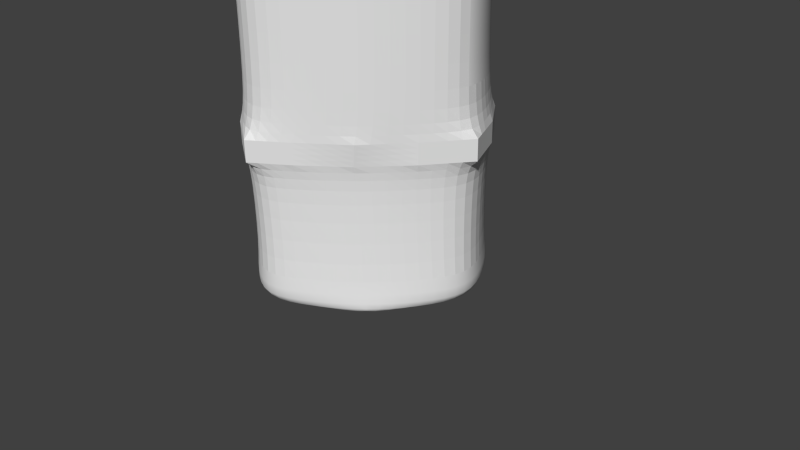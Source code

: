 # Source: Prop_RuinedPillar.blend  (saved by Blender 2.68.0; exported with 4.5.12 LTS)
import bpy
from mathutils import Matrix  # noqa: F401  (used for matrix-valued properties, if any)

bpy.ops.wm.read_factory_settings(use_empty=True)
scene = bpy.context.scene
scene.name = 'Scene'

# ---- collections
col_collection_1 = bpy.data.collections.new('Collection 1'); scene.collection.children.link(col_collection_1)

# ---- materials (node trees are filled in below, after node groups)
mat_material = bpy.data.materials.new('Material')
mat_material.alpha_threshold = 0.0
mat_material.use_transparent_shadow = False
mat_material.roughness = 0.5
mat_material.line_color = (0.0, 0.0, 0.0, 1.0)

# ---- material node trees

# ---- world
world_world = bpy.data.worlds.new('World'); scene.world = world_world
world_world.color = (0.05088, 0.05088, 0.05088)
world_world.use_sun_shadow = False
world_world.sun_shadow_jitter_overblur = 0.0
world_world.cycles.sampling_method = 'MANUAL'
world_world.cycles.sample_map_resolution = 256

# ---- cameras
cam_camera = bpy.data.cameras.new('Camera')
cam_camera.clip_end = 100.0
cam_camera.lens = 35.0
cam_camera.sensor_width = 32.0
cam_camera.sensor_height = 18.0
cam_camera.ortho_scale = 7.314
cam_camera.dof.focus_distance = 0.0
cam_camera.dof.aperture_fstop = 128.0

# ---- meshes
me_cube = bpy.data.meshes.new('Cube')
me_cube.from_pydata([(1.064, 1.064, -1.0), (1.064, -1.064, -1.0), (-1.064, -1.064, -1.0), (-1.064, 1.064, -1.0), (1.0, 1.0, 2.434), (1.0, -1.0, 3.247), (-1.0, -1.0, 3.247), (-1.0, 1.0, 3.247), (1.866e-07, 1.803, -1.0), (-3.594e-09, -1.803, -1.0), (2.384e-07, 1.695, 3.247), (-5.364e-07, -1.695, 3.247), (1.751, -7.11e-08, -1.0), (-1.751, 3.093e-07, -1.0), (1.692, -0.02805, 3.153), (-1.646, 1.788e-07, 3.247), (9.151e-08, 1.191e-07, -1.0), (-1.49e-07, -1.788e-07, 3.088), (0.5319, 1.493, -1.0), (0.5319, -1.493, -1.0), (0.5, 1.403, 2.758), (0.5, -1.403, 3.247), (0.5319, 2.4e-08, -1.0), (0.5, -3.576e-07, 3.081), (-0.5319, 1.493, -1.0), (-0.5319, -1.493, -1.0), (-0.5, 1.403, 3.247), (-0.5, -1.403, 3.247), (-0.5319, 2.142e-07, -1.0), (-0.5, 0.0, 3.247), (-1.488, 0.5319, -1.0), (-1.399, 0.5, 3.247), (1.391e-07, 0.5319, -1.0), (1.488, 0.5319, -1.0), (1.399, 0.5, 3.009), (4.47e-08, 0.4071, 3.247), (0.5319, 0.5319, -1.0), (0.4439, 0.3439, 2.904), (-0.5319, 0.5319, -1.0), (-0.5, 0.5, 3.247), (1.488, -0.5319, -1.0), (1.399, -0.5, 3.247), (-3.427e-07, -0.5, 3.247), (-1.488, -0.5319, -1.0), (-1.399, -0.5, 3.247), (4.396e-08, -0.5319, -1.0), (0.5319, -0.5319, -1.0), (0.5, -0.5, 3.247), (-0.5319, -0.5319, -1.0), (-0.5, -0.5, 3.247), (1.049, 1.048, 0.7394), (0.9054, -1.033, 0.8128), (-1.047, -1.048, 0.8198), (-1.047, 1.048, 0.8198), (0.00116, -1.777, 0.8198), (0.00116, 1.777, 0.8198), (1.726, -3.357e-07, 0.8198), (-1.724, 2.449e-07, 0.8198), (0.4165, -1.47, 0.8198), (0.5227, 1.467, 0.7244), (-0.5228, -1.47, 0.8198), (-0.5228, 1.47, 0.8198), (-1.465, 0.524, 0.8198), (1.467, 0.524, 0.8198), (1.359, -0.524, 0.8198), (-1.465, -0.524, 0.8198), (-1.901e-07, -1.695, 0.5047), (1.646, -2.286e-07, 0.5047), (-1.646, 2.558e-07, 0.5047), (0.3963, -1.403, 0.5047), (-0.5, -1.403, 0.5047), (-1.399, 0.5, 0.5047), (1.399, 0.5, 0.5047), (1.295, -0.5, 0.5047), (-1.399, -0.5, 0.5047), (1.0, 1.0, 0.4806), (0.8963, -1.0, 0.5047), (-1.0, -1.0, 0.5047), (-1.0, 1.0, 0.5047), (1.999e-07, 1.695, 0.5047), (0.5, 1.403, 0.4157), (-0.5, 1.403, 0.5047), (1.0, 1.0, 1.39), (1.0, -1.0, 1.426), (-1.0, -1.0, 1.426), (-1.0, 1.0, 1.426), (2.25e-07, 1.695, 1.426), (0.4894, 1.388, 1.366), (-0.5, 1.403, 1.426), (-4.155e-07, -1.695, 1.426), (1.646, -4.29e-07, 1.426), (-1.646, 2.057e-07, 1.426), (0.5, -1.403, 1.426), (-0.5, -1.403, 1.426), (-1.399, 0.5, 1.426), (1.399, 0.5, 1.426), (1.399, -0.5, 1.426), (-1.399, -0.5, 1.426), (1.049, 1.048, 1.03), (0.9405, -1.048, 1.075), (-1.047, -1.048, 1.075), (-1.047, 1.048, 1.075), (0.00116, 1.777, 1.075), (0.5251, 1.47, 1.003), (-0.5228, 1.47, 1.075), (0.00116, -1.777, 1.075), (1.726, -3.636e-07, 1.075), (-1.724, 2.38e-07, 1.075), (0.4165, -1.47, 1.075), (-0.5228, -1.47, 1.075), (-1.465, 0.524, 1.075), (1.467, 0.524, 1.075), (1.359, -0.524, 1.075), (-1.465, -0.524, 1.075), (-4.877e-08, -1.695, -0.7513), (1.646, -1.03e-07, -0.7513), (-1.646, 2.872e-07, -0.7513), (0.4734, -1.403, -0.7513), (-0.5, -1.403, -0.7513), (-1.399, 0.5, -0.7513), (1.399, 0.5, -0.7513), (1.372, -0.5, -0.7513), (-1.399, -0.5, -0.7513), (1.0, 1.0, -0.7575), (0.9734, -1.0, -0.7513), (-1.0, -1.0, -0.7513), (-1.0, 1.0, -0.7513), (1.842e-07, 1.695, -0.7513), (0.5, 1.403, -0.7741), (-0.5, 1.403, -0.7513), (1.0, 1.0, 2.3), (1.0, -1.0, 3.014), (-1.0, -1.0, 3.014), (-1.0, 1.0, 3.014), (2.367e-07, 1.695, 3.014), (0.4986, 1.401, 2.58), (-0.5, 1.403, 3.014), (-5.21e-07, -1.695, 3.014), (1.686, -0.02446, 2.932), (-1.646, 1.822e-07, 3.014), (0.5, -1.403, 3.014), (-0.5, -1.403, 3.014), (-1.399, 0.5, 3.014), (1.399, 0.5, 2.807), (1.399, -0.5, 3.014), (-1.399, -0.5, 3.014)], [], [(48, 25, 2, 43), (49, 44, 6, 27), (144, 41, 5, 131), (141, 27, 6, 132), (142, 31, 7, 133), (129, 24, 3, 126), (46, 19, 9, 45), (47, 42, 11, 21), (140, 21, 11, 137), (128, 18, 8, 127), (38, 28, 13, 30), (39, 31, 15, 29), (143, 34, 14, 138), (145, 44, 15, 139), (36, 22, 16, 32), (37, 35, 17, 23), (40, 1, 19, 46), (41, 47, 21, 5), (131, 5, 21, 140), (123, 0, 18, 128), (33, 12, 22, 36), (34, 37, 23, 14), (45, 9, 25, 48), (42, 49, 27, 11), (137, 11, 27, 141), (127, 8, 24, 129), (32, 16, 28, 38), (35, 39, 29, 17), (139, 15, 31, 142), (24, 38, 30, 3), (26, 7, 31, 39), (130, 4, 34, 143), (18, 36, 32, 8), (20, 10, 35, 37), (0, 33, 36, 18), (4, 20, 37, 34), (8, 32, 38, 24), (10, 26, 39, 35), (28, 48, 43, 13), (29, 15, 44, 49), (138, 14, 41, 144), (22, 46, 45, 16), (23, 17, 42, 47), (132, 6, 44, 145), (12, 40, 46, 22), (14, 23, 47, 41), (16, 45, 48, 28), (17, 29, 49, 42), (73, 64, 51, 76), (70, 60, 52, 77), (71, 62, 53, 78), (104, 61, 53, 101), (69, 58, 54, 66), (103, 59, 55, 102), (72, 63, 56, 67), (74, 65, 57, 68), (76, 51, 58, 69), (98, 50, 59, 103), (66, 54, 60, 70), (102, 55, 61, 104), (68, 57, 62, 71), (75, 50, 63, 72), (67, 56, 64, 73), (77, 52, 65, 74), (61, 81, 78, 53), (59, 80, 79, 55), (50, 75, 80, 59), (55, 79, 81, 61), (121, 73, 76, 124), (118, 70, 77, 125), (119, 71, 78, 126), (117, 69, 66, 114), (120, 72, 67, 115), (122, 74, 68, 116), (124, 76, 69, 117), (114, 66, 70, 118), (116, 68, 71, 119), (123, 75, 72, 120), (115, 67, 73, 121), (125, 77, 74, 122), (112, 96, 83, 99), (109, 93, 84, 100), (110, 94, 85, 101), (108, 92, 89, 105), (111, 95, 90, 106), (113, 97, 91, 107), (99, 83, 92, 108), (105, 89, 93, 109), (107, 91, 94, 110), (98, 82, 95, 111), (106, 90, 96, 112), (100, 84, 97, 113), (136, 88, 85, 133), (135, 87, 86, 134), (130, 82, 87, 135), (134, 86, 88, 136), (88, 104, 101, 85), (87, 103, 102, 86), (82, 98, 103, 87), (86, 102, 104, 88), (64, 112, 99, 51), (60, 109, 100, 52), (62, 110, 101, 53), (58, 108, 105, 54), (63, 111, 106, 56), (65, 113, 107, 57), (51, 99, 108, 58), (54, 105, 109, 60), (57, 107, 110, 62), (50, 98, 111, 63), (56, 106, 112, 64), (52, 100, 113, 65), (81, 129, 126, 78), (80, 128, 127, 79), (75, 123, 128, 80), (79, 127, 129, 81), (40, 121, 124, 1), (25, 118, 125, 2), (30, 119, 126, 3), (19, 117, 114, 9), (33, 120, 115, 12), (43, 122, 116, 13), (1, 124, 117, 19), (9, 114, 118, 25), (13, 116, 119, 30), (0, 123, 120, 33), (12, 115, 121, 40), (2, 125, 122, 43), (96, 144, 131, 83), (93, 141, 132, 84), (94, 142, 133, 85), (92, 140, 137, 89), (95, 143, 138, 90), (97, 145, 139, 91), (83, 131, 140, 92), (89, 137, 141, 93), (91, 139, 142, 94), (82, 130, 143, 95), (90, 138, 144, 96), (84, 132, 145, 97), (26, 136, 133, 7), (20, 135, 134, 10), (4, 130, 135, 20), (10, 134, 136, 26)])
me_cube.polygons.foreach_set('use_smooth', [0, 1, 1, 1, 1, 1, 0, 1, 1, 1, 0, 1, 1, 1, 0, 1, 0, 1, 1, 1, 0, 1, 0, 1, 1, 1, 0, 0, 1, 0, 1, 1, 0, 1, 0, 1, 0, 1, 0, 1, 1, 0, 1, 1, 0, 1, 0, 1, 0, 0, 0, 0, 0, 0, 0, 0, 0, 0, 0, 0, 0, 0, 0, 0, 0, 0, 0, 0, 0, 0, 0, 0, 0, 0, 0, 0, 0, 0, 0, 0, 0, 0, 0, 0, 0, 0, 0, 0, 0, 0, 0, 0, 0, 1, 0, 0, 0, 0, 0, 0, 0, 0, 0, 0, 0, 0, 0, 0, 0, 0, 0, 0, 0, 0, 0, 0, 1, 1, 1, 1, 1, 1, 1, 1, 1, 1, 1, 1, 0, 0, 0, 0, 1, 0, 0, 0, 0, 1, 0, 0, 1, 1, 1, 1])
_k = {(4, 20): 1.0, (4, 34): 1.0, (10, 35): 1.0, (14, 23): 1.0, (10, 20): 1.0, (17, 23): 1.0, (23, 37): 1.0, (14, 34): 1.0, (17, 35): 1.0, (20, 37): 1.0, (35, 37): 1.0, (34, 37): 1.0, (51, 64): 1.0, (52, 60): 1.0, (53, 62): 1.0, (53, 61): 1.0, (54, 58): 1.0, (55, 59): 1.0, (56, 63): 1.0, (57, 65): 1.0, (51, 58): 1.0, (50, 59): 1.0, (54, 60): 1.0, (55, 61): 1.0, (57, 62): 1.0, (50, 63): 1.0, (56, 64): 1.0, (52, 65): 1.0, (50, 98): 1.0, (51, 99): 1.0, (52, 100): 1.0, (53, 101): 1.0, (55, 102): 1.0, (59, 103): 1.0, (61, 104): 1.0, (54, 105): 1.0, (56, 106): 1.0, (57, 107): 1.0, (58, 108): 1.0, (60, 109): 1.0, (62, 110): 1.0, (63, 111): 1.0, (64, 112): 1.0, (65, 113): 1.0, (101, 104): 1.0, (102, 103): 1.0, (98, 103): 1.0, (102, 104): 1.0, (99, 112): 1.0, (100, 109): 1.0, (101, 110): 1.0, (105, 108): 1.0, (106, 111): 1.0, (107, 113): 1.0, (99, 108): 1.0, (105, 109): 1.0, (107, 110): 1.0, (98, 111): 1.0, (106, 112): 1.0, (100, 113): 1.0}
me_cube.attributes.new('crease_edge', 'FLOAT', 'EDGE').data.foreach_set('value', [_k.get((min(e.vertices), max(e.vertices)), 0.0) for e in me_cube.edges])
_uv = me_cube.uv_layers.new(name='UVMap')
_uv.uv.foreach_set('vector', [0.7279, 0.5962, 0.6762, 0.644, 0.6734, 0.5964, 0.6768, 0.5495, 0.7808, 0.8579, 0.7319, 0.9022, 0.7292, 0.8575, 0.7319, 0.8122, 0.1575, 0.2129, 0.1558, 0.2294, 0.1119, 0.2278, 0.1117, 0.2112, 0.7149, 0.8107, 0.7319, 0.8122, 0.7292, 0.8575, 0.7127, 0.8573, 0.4309, 0.8293, 0.4477, 0.8309, 0.4455, 0.8755, 0.4288, 0.8754, 0.3893, 0.5793, 0.4092, 0.579, 0.4058, 0.6266, 0.3874, 0.6265, 0.3313, 0.09712, 0.2841, 0.1498, 0.2379, 0.1453, 0.3006, 0.06833, 0.1138, 0.2793, 0.08606, 0.308, 0.02248, 0.2375, 0.06653, 0.2313, 0.06491, 0.214, 0.06653, 0.2313, 0.02248, 0.2375, 0.02019, 0.2188, 0.1553, 0.6068, 0.1561, 0.5885, 0.2027, 0.5835, 0.2003, 0.6053, 0.4603, 0.6275, 0.4886, 0.6586, 0.4141, 0.7178, 0.4084, 0.6734, 0.497, 0.8747, 0.4477, 0.8309, 0.4536, 0.7893, 0.5238, 0.8456, 0.06392, 0.8478, 0.05284, 0.8558, 0.01673, 0.832, 0.02965, 0.8208, 0.7147, 0.9037, 0.7319, 0.9022, 0.7381, 0.9441, 0.7194, 0.9465, 0.1084, 0.5366, 0.07794, 0.5077, 0.1082, 0.4772, 0.1386, 0.5075, 0.04904, 0.9225, 0.04582, 0.9649, 0.01673, 0.9532, 0.01983, 0.917, 0.3783, 0.1482, 0.3316, 0.1514, 0.2841, 0.1498, 0.3313, 0.09712, 0.1558, 0.2294, 0.1138, 0.2793, 0.06653, 0.2313, 0.1119, 0.2278, 0.1117, 0.2112, 0.1119, 0.2278, 0.06653, 0.2313, 0.06491, 0.214, 0.1082, 0.6091, 0.1084, 0.5911, 0.1561, 0.5885, 0.1553, 0.6068, 0.06156, 0.5877, 0.01727, 0.5811, 0.07794, 0.5077, 0.1084, 0.5366, 0.05284, 0.8558, 0.04904, 0.9225, 0.01983, 0.917, 0.01673, 0.832, 0.7571, 0.6264, 0.6813, 0.6906, 0.6762, 0.644, 0.7279, 0.5962, 0.8084, 0.8296, 0.7808, 0.8579, 0.7319, 0.8122, 0.7372, 0.7685, 0.7191, 0.7667, 0.7372, 0.7685, 0.7319, 0.8122, 0.7149, 0.8107, 0.3932, 0.5345, 0.4149, 0.5325, 0.4092, 0.579, 0.3893, 0.5793, 0.4898, 0.5977, 0.52, 0.6288, 0.4886, 0.6586, 0.4603, 0.6275, 0.53, 0.8977, 0.497, 0.8747, 0.5238, 0.8456, 0.5561, 0.8736, 0.4356, 0.7872, 0.4536, 0.7893, 0.4477, 0.8309, 0.4309, 0.8293, 0.4092, 0.579, 0.4603, 0.6275, 0.4084, 0.6734, 0.4058, 0.6266, 0.4484, 0.9209, 0.4455, 0.8755, 0.4477, 0.8309, 0.497, 0.8747, 0.1242, 0.868, 0.1157, 0.8743, 0.05284, 0.8558, 0.06392, 0.8478, 0.1561, 0.5885, 0.1084, 0.5366, 0.1386, 0.5075, 0.2027, 0.5835, 0.1325, 0.9311, 0.1377, 0.9886, 0.04582, 0.9649, 0.04904, 0.9225, 0.1084, 0.5911, 0.06156, 0.5877, 0.1084, 0.5366, 0.1561, 0.5885, 0.1157, 0.8743, 0.1325, 0.9311, 0.04904, 0.9225, 0.05284, 0.8558, 0.4149, 0.5325, 0.4898, 0.5977, 0.4603, 0.6275, 0.4092, 0.579, 0.4541, 0.9648, 0.4484, 0.9209, 0.497, 0.8747, 0.53, 0.8977, 0.7568, 0.5657, 0.7279, 0.5962, 0.6768, 0.5495, 0.6832, 0.5052, 0.8079, 0.8868, 0.7381, 0.9441, 0.7319, 0.9022, 0.7808, 0.8579, 0.2003, 0.2118, 0.1981, 0.229, 0.1558, 0.2294, 0.1575, 0.2129, 0.362, 0.068, 0.3313, 0.09712, 0.3006, 0.06833, 0.3311, 0.03713, 0.1457, 0.3067, 0.118, 0.3373, 0.08606, 0.308, 0.1138, 0.2793, 0.7127, 0.8573, 0.7292, 0.8575, 0.7319, 0.9022, 0.7147, 0.9037, 0.4228, 0.1422, 0.3783, 0.1482, 0.3313, 0.09712, 0.362, 0.068, 0.1981, 0.229, 0.1457, 0.3067, 0.1138, 0.2793, 0.1558, 0.2294, 0.7873, 0.5959, 0.7571, 0.6264, 0.7279, 0.5962, 0.7568, 0.5657, 0.8395, 0.8585, 0.8079, 0.8868, 0.7808, 0.8579, 0.8084, 0.8296, 0.3773, 0.2654, 0.3794, 0.2906, 0.3259, 0.2902, 0.3272, 0.2661, 0.5594, 0.6456, 0.5342, 0.6474, 0.5342, 0.595, 0.5593, 0.5953, 0.2918, 0.676, 0.2666, 0.6776, 0.2666, 0.6254, 0.2916, 0.6258, 0.3708, 0.3489, 0.3708, 0.3842, 0.2777, 0.3842, 0.2777, 0.3489, 0.2771, 0.2655, 0.2747, 0.2906, 0.2344, 0.2898, 0.2387, 0.2647, 0.2064, 0.3521, 0.2109, 0.3904, 0.126, 0.3871, 0.1219, 0.3521, 0.05693, 0.7036, 0.05448, 0.7288, 0.008923, 0.726, 0.01326, 0.701, 0.5609, 0.5453, 0.5357, 0.543, 0.5384, 0.4975, 0.5634, 0.5016, 0.3272, 0.2661, 0.3259, 0.2902, 0.2747, 0.2906, 0.2771, 0.2655, 0.2154, 0.4134, 0.2138, 0.4536, 0.1207, 0.4519, 0.1222, 0.4134, 0.5606, 0.691, 0.5354, 0.6949, 0.5342, 0.6474, 0.5594, 0.6456, 0.3219, 0.4907, 0.2866, 0.4907, 0.2866, 0.4067, 0.3219, 0.4067, 0.2933, 0.7197, 0.2682, 0.7232, 0.2666, 0.6776, 0.2918, 0.676, 0.1071, 0.7035, 0.1069, 0.7244, 0.05448, 0.7288, 0.05693, 0.7036, 0.4254, 0.2638, 0.4298, 0.2891, 0.3794, 0.2906, 0.3773, 0.2654, 0.5593, 0.5953, 0.5342, 0.595, 0.5357, 0.543, 0.5609, 0.5453, 0.2681, 0.5732, 0.2932, 0.5757, 0.2916, 0.6258, 0.2666, 0.6254, 0.1593, 0.7228, 0.1575, 0.6983, 0.203, 0.7037, 0.2068, 0.7288, 0.1069, 0.7244, 0.1071, 0.7035, 0.1575, 0.6983, 0.1593, 0.7228, 0.2704, 0.5259, 0.2954, 0.5304, 0.2932, 0.5757, 0.2681, 0.5732, 0.3773, 0.1686, 0.3773, 0.2654, 0.3272, 0.2661, 0.3304, 0.1706, 0.6563, 0.6434, 0.5594, 0.6456, 0.5593, 0.5953, 0.6551, 0.5962, 0.3887, 0.6733, 0.2918, 0.676, 0.2916, 0.6258, 0.3874, 0.6265, 0.2833, 0.1694, 0.2771, 0.2655, 0.2387, 0.2647, 0.2406, 0.1668, 0.06138, 0.6074, 0.05693, 0.7036, 0.01326, 0.701, 0.0183, 0.6031, 0.6571, 0.5494, 0.5609, 0.5453, 0.5634, 0.5016, 0.6612, 0.5063, 0.3304, 0.1706, 0.3272, 0.2661, 0.2771, 0.2655, 0.2833, 0.1694, 0.6595, 0.6882, 0.5606, 0.691, 0.5594, 0.6456, 0.6563, 0.6434, 0.3922, 0.7164, 0.2933, 0.7197, 0.2918, 0.676, 0.3887, 0.6733, 0.1082, 0.6091, 0.1071, 0.7035, 0.05693, 0.7036, 0.06138, 0.6074, 0.4215, 0.1643, 0.4254, 0.2638, 0.3773, 0.2654, 0.3773, 0.1686, 0.6551, 0.5962, 0.5593, 0.5953, 0.5609, 0.5453, 0.6571, 0.5494, 0.1586, 0.06549, 0.1614, 0.09305, 0.1118, 0.09222, 0.1061, 0.06469, 0.5664, 0.8042, 0.5943, 0.8067, 0.5928, 0.8569, 0.565, 0.8564, 0.2827, 0.8224, 0.3105, 0.8247, 0.309, 0.8748, 0.2812, 0.8745, 0.05298, 0.06469, 0.06163, 0.0923, 0.01599, 0.09317, 0.01214, 0.06484, 0.1668, 0.767, 0.1467, 0.7852, 0.1199, 0.7526, 0.1389, 0.7334, 0.565, 0.9088, 0.5931, 0.9071, 0.5945, 0.9509, 0.5665, 0.9546, 0.1061, 0.06469, 0.1118, 0.09222, 0.06163, 0.0923, 0.05298, 0.06469, 0.5687, 0.7572, 0.5963, 0.7617, 0.5943, 0.8067, 0.5664, 0.8042, 0.2853, 0.7771, 0.3129, 0.7814, 0.3105, 0.8247, 0.2827, 0.8224, 0.2015, 0.8037, 0.1801, 0.8217, 0.1467, 0.7852, 0.1668, 0.767, 0.2086, 0.06653, 0.2049, 0.09446, 0.1614, 0.09305, 0.1586, 0.06549, 0.565, 0.8564, 0.5928, 0.8569, 0.5931, 0.9071, 0.565, 0.9088, 0.4311, 0.9223, 0.3092, 0.9252, 0.309, 0.8748, 0.4288, 0.8754, 0.1422, 0.9216, 0.2132, 0.8586, 0.2385, 0.8948, 0.1499, 0.9762, 0.1242, 0.868, 0.1801, 0.8217, 0.2132, 0.8586, 0.1422, 0.9216, 0.4355, 0.9669, 0.3104, 0.9707, 0.3092, 0.9252, 0.4311, 0.9223, 0.3092, 0.9252, 0.2812, 0.9271, 0.2812, 0.8745, 0.309, 0.8748, 0.2132, 0.8586, 0.2358, 0.8412, 0.2611, 0.8797, 0.2385, 0.8948, 0.1801, 0.8217, 0.2015, 0.8037, 0.2358, 0.8412, 0.2132, 0.8586, 0.3104, 0.9707, 0.2823, 0.9747, 0.2812, 0.9271, 0.3092, 0.9252, 0.667, 0.229, 0.667, 0.2642, 0.5743, 0.2642, 0.5727, 0.2277, 0.7483, 0.4085, 0.7483, 0.4437, 0.6552, 0.4437, 0.6552, 0.4085, 0.4034, 0.4473, 0.4034, 0.4121, 0.4962, 0.4121, 0.4962, 0.4473, 0.5339, 0.2656, 0.4987, 0.2656, 0.4987, 0.1942, 0.5339, 0.1942, 0.08765, 0.4172, 0.08765, 0.4524, 0.006777, 0.4524, 0.006777, 0.4172, 0.5987, 0.483, 0.5634, 0.483, 0.5634, 0.4021, 0.5987, 0.4021, 0.5553, 0.1494, 0.5573, 0.186, 0.4642, 0.1847, 0.4645, 0.1494, 0.7473, 0.3536, 0.7473, 0.3888, 0.6634, 0.3888, 0.6634, 0.3536, 0.4014, 0.3827, 0.4014, 0.3475, 0.4823, 0.3475, 0.4823, 0.3827, 0.09823, 0.3542, 0.09343, 0.3942, 0.000614, 0.3892, 0.004811, 0.3542, 0.6328, 0.2195, 0.5975, 0.2195, 0.5975, 0.1309, 0.6328, 0.1309, 0.559, 0.3843, 0.559, 0.349, 0.6517, 0.349, 0.6517, 0.3843, 0.2932, 0.5757, 0.3893, 0.5793, 0.3874, 0.6265, 0.2916, 0.6258, 0.1575, 0.6983, 0.1553, 0.6068, 0.2003, 0.6053, 0.203, 0.7037, 0.1071, 0.7035, 0.1082, 0.6091, 0.1553, 0.6068, 0.1575, 0.6983, 0.2954, 0.5304, 0.3932, 0.5345, 0.3893, 0.5793, 0.2932, 0.5757, 0.3783, 0.1482, 0.3773, 0.1686, 0.3304, 0.1706, 0.3316, 0.1514, 0.6762, 0.644, 0.6563, 0.6434, 0.6551, 0.5962, 0.6734, 0.5964, 0.4084, 0.6734, 0.3887, 0.6733, 0.3874, 0.6265, 0.4058, 0.6266, 0.2841, 0.1498, 0.2833, 0.1694, 0.2406, 0.1668, 0.2379, 0.1453, 0.06156, 0.5877, 0.06138, 0.6074, 0.0183, 0.6031, 0.01727, 0.5811, 0.6768, 0.5495, 0.6571, 0.5494, 0.6612, 0.5063, 0.6832, 0.5052, 0.3316, 0.1514, 0.3304, 0.1706, 0.2833, 0.1694, 0.2841, 0.1498, 0.6813, 0.6906, 0.6595, 0.6882, 0.6563, 0.6434, 0.6762, 0.644, 0.4141, 0.7178, 0.3922, 0.7164, 0.3887, 0.6733, 0.4084, 0.6734, 0.1084, 0.5911, 0.1082, 0.6091, 0.06138, 0.6074, 0.06156, 0.5877, 0.4228, 0.1422, 0.4215, 0.1643, 0.3773, 0.1686, 0.3783, 0.1482, 0.6734, 0.5964, 0.6551, 0.5962, 0.6571, 0.5494, 0.6768, 0.5495, 0.1614, 0.09305, 0.1575, 0.2129, 0.1117, 0.2112, 0.1118, 0.09222, 0.5943, 0.8067, 0.7149, 0.8107, 0.7127, 0.8573, 0.5928, 0.8569, 0.3105, 0.8247, 0.4309, 0.8293, 0.4288, 0.8754, 0.309, 0.8748, 0.06163, 0.0923, 0.06491, 0.214, 0.02019, 0.2188, 0.01599, 0.09317, 0.1467, 0.7852, 0.06392, 0.8478, 0.02965, 0.8208, 0.1199, 0.7526, 0.5931, 0.9071, 0.7147, 0.9037, 0.7194, 0.9465, 0.5945, 0.9509, 0.1118, 0.09222, 0.1117, 0.2112, 0.06491, 0.214, 0.06163, 0.0923, 0.5963, 0.7617, 0.7191, 0.7667, 0.7149, 0.8107, 0.5943, 0.8067, 0.3129, 0.7814, 0.4356, 0.7872, 0.4309, 0.8293, 0.3105, 0.8247, 0.1801, 0.8217, 0.1242, 0.868, 0.06392, 0.8478, 0.1467, 0.7852, 0.2049, 0.09446, 0.2003, 0.2118, 0.1575, 0.2129, 0.1614, 0.09305, 0.5928, 0.8569, 0.7127, 0.8573, 0.7147, 0.9037, 0.5931, 0.9071, 0.4484, 0.9209, 0.4311, 0.9223, 0.4288, 0.8754, 0.4455, 0.8755, 0.1325, 0.9311, 0.1422, 0.9216, 0.1499, 0.9762, 0.1377, 0.9886, 0.1157, 0.8743, 0.1242, 0.868, 0.1422, 0.9216, 0.1325, 0.9311, 0.4541, 0.9648, 0.4355, 0.9669, 0.4311, 0.9223, 0.4484, 0.9209])
me_cube.materials.append(mat_material)
me_cube.use_remesh_preserve_volume = False
me_cube.use_remesh_preserve_attributes = False
me_cube.use_mirror_vertex_groups = False
me_cube.update()

# ---- objects
ob_cube = bpy.data.objects.new('Cube', me_cube)
ob_camera = bpy.data.objects.new('Camera', cam_camera)

# ---- transforms, parenting, visibility, modifiers, constraints
ob_cube.location = (0.0, 0.0, 0.9662)
ob_cube.lock_rotations_4d = False
ob_cube.empty_display_type = 'ARROWS'
ob_cube.lineart.crease_threshold = 0.0
_m = ob_cube.modifiers.new('Subsurf', 'SUBSURF')
_m.uv_smooth = 'PRESERVE_CORNERS'
_m.quality = 2
_m.levels = 3
_m.show_only_control_edges = False
ob_camera.location = (7.481, -6.508, 5.344)
ob_camera.rotation_euler = (1.109, 0.01082, 0.8149)
ob_camera.lock_rotations_4d = False
ob_camera.empty_display_type = 'ARROWS'
ob_camera.color = (0.0, 0.0, 0.0, 0.0)
ob_camera.display_type = 'WIRE'
ob_camera.lineart.crease_threshold = 0.0

# ---- collection membership
col_collection_1.objects.link(ob_cube)
col_collection_1.objects.link(ob_camera)

# ---- scene / render settings (as saved in the file)
scene.camera = ob_camera
scene.frame_start = 1; scene.frame_end = 250; scene.frame_set(1)
scene.render.engine = 'BLENDER_EEVEE_NEXT'
scene.render.image_settings.color_mode = 'RGB'
scene.render.image_settings.compression = 90
scene.render.resolution_percentage = 50
scene.render.dither_intensity = 0.0
scene.cycles.use_denoising = False
scene.cycles.samples = 10
scene.cycles.sampling_pattern = 'TABULATED_SOBOL'
scene.cycles.light_sampling_threshold = 0.0
scene.cycles.use_adaptive_sampling = False
scene.cycles.use_light_tree = False
scene.cycles.blur_glossy = 0.0
scene.cycles.volume_bounces = 1
scene.cycles.pixel_filter_type = 'GAUSSIAN'
scene.cycles.sample_clamp_indirect = 0.0
scene.view_settings.view_transform = 'Standard'
bpy.context.view_layer.update()

# ---- added for rendering (the .blend has no usable light): sun
light_auto_sun = bpy.data.lights.new('AutoSun', 'SUN')
light_auto_sun.energy = 3.0
light_auto_sun.angle = 0.0523599
ob_auto_sun = bpy.data.objects.new('AutoSun', light_auto_sun)
scene.collection.objects.link(ob_auto_sun)
ob_auto_sun.rotation_euler = (0.872665, 0.174533, 0.523599)
bpy.context.view_layer.update()
